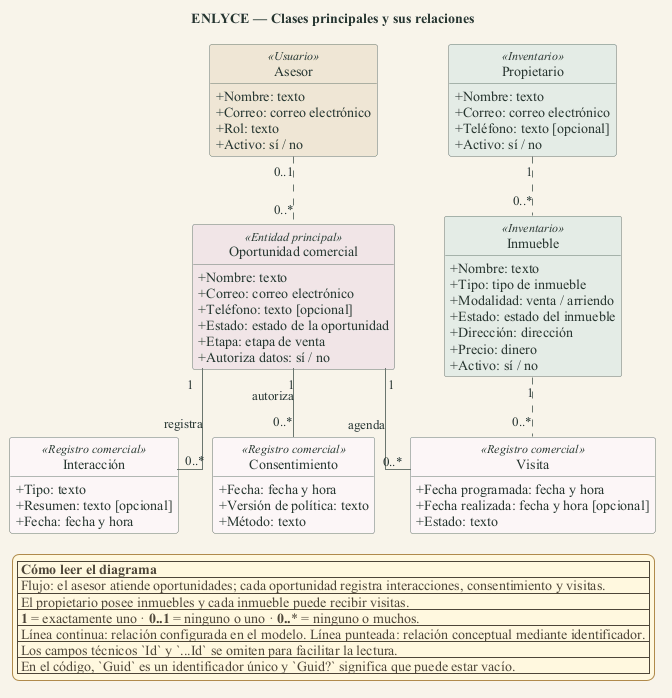

The diagram above was rendered by PlantUML. Its source (embedded in the PNG):
@startuml
title ENLYCE — Clases principales y sus relaciones
top to bottom direction
skinparam backgroundColor #F8F4EA
skinparam shadowing false
skinparam linetype ortho
skinparam classAttributeIconSize 0
skinparam defaultFontName "Times New Roman"
skinparam defaultFontColor #26352F
skinparam ArrowColor #6B766F
skinparam class {
  BorderColor #66796E
  BackgroundColor #FCFAF4
  HeaderBackgroundColor #E4ECE6
  FontColor #26352F
}
skinparam legend {
  BorderColor #B08A4B
  BackgroundColor #FFF8DF
  FontColor #4D4538
}
hide circle
hide empty methods

class Asesor <<Usuario>> #EFE6D5 {
    +Nombre: texto
    +Correo: correo electrónico
    +Rol: texto
    +Activo: sí / no
}

class "Oportunidad comercial" as Lead <<Entidad principal>> #F1E5E7 {
    +Nombre: texto
    +Correo: correo electrónico
    +Teléfono: texto [opcional]
    +Estado: estado de la oportunidad
    +Etapa: etapa de venta
    +Autoriza datos: sí / no
}

class "Interacción" as Interaccion <<Registro comercial>> #FCF6F7 {
    +Tipo: texto
    +Resumen: texto [opcional]
    +Fecha: fecha y hora
}

class Consentimiento <<Registro comercial>> #FCF6F7 {
    +Fecha: fecha y hora
    +Versión de política: texto
    +Método: texto
}

class Visita <<Registro comercial>> #FCF6F7 {
    +Fecha programada: fecha y hora
    +Fecha realizada: fecha y hora [opcional]
    +Estado: texto
}

Lead "1" -- "0..*" Interaccion : registra
Lead "1" -- "0..*" Consentimiento : autoriza
Lead "1" -- "0..*" Visita : agenda

class Inmueble <<Inventario>> #E4ECE6 {
    +Nombre: texto
    +Tipo: tipo de inmueble
    +Modalidad: venta / arriendo
    +Estado: estado del inmueble
    +Dirección: dirección
    +Precio: dinero
    +Activo: sí / no
}

class Propietario <<Inventario>> #E4ECE6 {
    +Nombre: texto
    +Correo: correo electrónico
    +Teléfono: texto [opcional]
    +Activo: sí / no
}

Asesor "0..1" .. "0..*" Lead
Inmueble "1" .. "0..*" Visita
Propietario "1" .. "0..*" Inmueble

Interaccion -[hidden]right- Consentimiento
Consentimiento -[hidden]right- Visita

legend bottom
  |= Cómo leer el diagrama |
  | Flujo: el asesor atiende oportunidades; cada oportunidad registra interacciones, consentimiento y visitas. |
  | El propietario posee inmuebles y cada inmueble puede recibir visitas. |
  | **1** = exactamente uno · **0..1** = ninguno o uno · **0..*** = ninguno o muchos. |
  | Línea continua: relación configurada en el modelo. Línea punteada: relación conceptual mediante identificador. |
  | Los campos técnicos `Id` y `...Id` se omiten para facilitar la lectura. |
  | En el código, `Guid` es un identificador único y `Guid?` significa que puede estar vacío. |
endlegend
@enduml